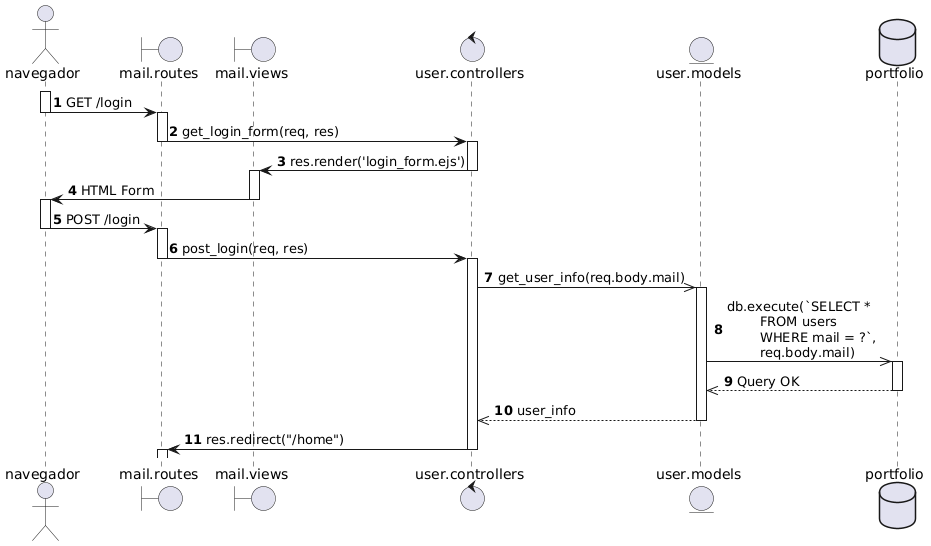

The diagram above was rendered by PlantUML. Its source (embedded in the PNG):
@startuml
autonumber

actor navegador as nav
boundary "mail.routes" as routes
boundary "mail.views" as view
control "user.controllers" as controller
entity "user.models" as model
database portfolio as db 

activate nav
nav -> routes: GET /login
deactivate nav

activate routes
routes -> controller: get_login_form(req, res)
deactivate routes

activate controller
controller -> view :res.render('login_form.ejs')
deactivate controller

activate view
view -> nav: HTML Form
deactivate view

activate nav
nav -> routes: POST /login
deactivate nav

activate routes
routes -> controller: post_login(req, res)
deactivate routes

activate controller
controller ->> model: get_user_info(req.body.mail)
activate model
model ->> db: db.execute(`SELECT * \n\tFROM users \n\tWHERE mail = ?`, \n\treq.body.mail)
activate db
db -->> model: Query OK
deactivate db
model -->> controller: user_info
deactivate model

controller -> routes: res.redirect("/home")
deactivate controller
activate routes
@enduml